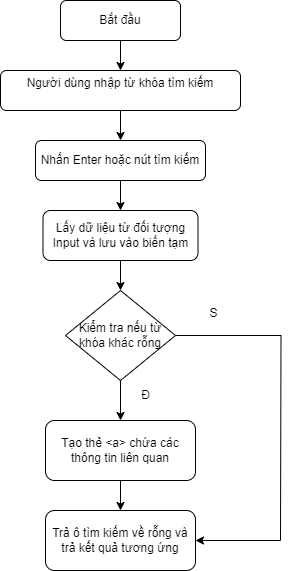

The diagram above was exported from draw.io. Its source (the exported page's mxGraphModel, read from the mxfile embedded in the PNG):
<mxGraphModel dx="1050" dy="558" grid="1" gridSize="10" guides="1" tooltips="1" connect="1" arrows="1" fold="1" page="1" pageScale="1" pageWidth="827" pageHeight="1169" math="0" shadow="0">
  <root>
    <mxCell id="0" />
    <mxCell id="1" parent="0" />
    <mxCell id="_zsMLKrOWo7U6762tcOx-10" style="edgeStyle=orthogonalEdgeStyle;rounded=0;orthogonalLoop=1;jettySize=auto;html=1;" edge="1" parent="1" source="_zsMLKrOWo7U6762tcOx-1" target="_zsMLKrOWo7U6762tcOx-2">
      <mxGeometry relative="1" as="geometry" />
    </mxCell>
    <mxCell id="_zsMLKrOWo7U6762tcOx-1" value="Bắt đầu" style="rounded=1;whiteSpace=wrap;html=1;" vertex="1" parent="1">
      <mxGeometry x="230" y="80" width="120" height="40" as="geometry" />
    </mxCell>
    <mxCell id="_zsMLKrOWo7U6762tcOx-11" style="edgeStyle=orthogonalEdgeStyle;rounded=0;orthogonalLoop=1;jettySize=auto;html=1;" edge="1" parent="1" source="_zsMLKrOWo7U6762tcOx-2" target="_zsMLKrOWo7U6762tcOx-3">
      <mxGeometry relative="1" as="geometry" />
    </mxCell>
    <mxCell id="_zsMLKrOWo7U6762tcOx-2" value="Người dùng nhập từ khóa tìm kiếm&lt;br&gt;&amp;nbsp;" style="rounded=1;whiteSpace=wrap;html=1;" vertex="1" parent="1">
      <mxGeometry x="170" y="150" width="240" height="40" as="geometry" />
    </mxCell>
    <mxCell id="_zsMLKrOWo7U6762tcOx-12" style="edgeStyle=orthogonalEdgeStyle;rounded=0;orthogonalLoop=1;jettySize=auto;html=1;" edge="1" parent="1" source="_zsMLKrOWo7U6762tcOx-3" target="_zsMLKrOWo7U6762tcOx-5">
      <mxGeometry relative="1" as="geometry" />
    </mxCell>
    <mxCell id="_zsMLKrOWo7U6762tcOx-3" value="Nhấn Enter hoặc nút tìm kiếm" style="rounded=1;whiteSpace=wrap;html=1;" vertex="1" parent="1">
      <mxGeometry x="205" y="220" width="170" height="40" as="geometry" />
    </mxCell>
    <mxCell id="_zsMLKrOWo7U6762tcOx-16" style="edgeStyle=orthogonalEdgeStyle;rounded=0;orthogonalLoop=1;jettySize=auto;html=1;entryX=0.5;entryY=0;entryDx=0;entryDy=0;" edge="1" parent="1" source="_zsMLKrOWo7U6762tcOx-4" target="_zsMLKrOWo7U6762tcOx-9">
      <mxGeometry relative="1" as="geometry" />
    </mxCell>
    <mxCell id="_zsMLKrOWo7U6762tcOx-4" value="Tạo thẻ &amp;lt;a&amp;gt; chứa các thông tin liên quan" style="rounded=1;whiteSpace=wrap;html=1;" vertex="1" parent="1">
      <mxGeometry x="215" y="500" width="150" height="60" as="geometry" />
    </mxCell>
    <mxCell id="_zsMLKrOWo7U6762tcOx-13" style="edgeStyle=orthogonalEdgeStyle;rounded=0;orthogonalLoop=1;jettySize=auto;html=1;entryX=0.5;entryY=0;entryDx=0;entryDy=0;" edge="1" parent="1" source="_zsMLKrOWo7U6762tcOx-5" target="_zsMLKrOWo7U6762tcOx-7">
      <mxGeometry relative="1" as="geometry" />
    </mxCell>
    <mxCell id="_zsMLKrOWo7U6762tcOx-5" value="Lấy dữ liệu từ đối tượng Input và lưu vào biến tạm" style="rounded=1;whiteSpace=wrap;html=1;" vertex="1" parent="1">
      <mxGeometry x="212.5" y="290" width="155" height="50" as="geometry" />
    </mxCell>
    <mxCell id="_zsMLKrOWo7U6762tcOx-15" style="edgeStyle=orthogonalEdgeStyle;rounded=0;orthogonalLoop=1;jettySize=auto;html=1;entryX=0.5;entryY=0;entryDx=0;entryDy=0;" edge="1" parent="1" source="_zsMLKrOWo7U6762tcOx-7" target="_zsMLKrOWo7U6762tcOx-4">
      <mxGeometry relative="1" as="geometry" />
    </mxCell>
    <mxCell id="_zsMLKrOWo7U6762tcOx-17" style="rounded=0;orthogonalLoop=1;jettySize=auto;html=1;edgeStyle=orthogonalEdgeStyle;endArrow=none;endFill=0;" edge="1" parent="1" source="_zsMLKrOWo7U6762tcOx-7">
      <mxGeometry relative="1" as="geometry">
        <mxPoint x="450" y="620" as="targetPoint" />
      </mxGeometry>
    </mxCell>
    <mxCell id="_zsMLKrOWo7U6762tcOx-7" value="Kiểm tra nếu từ khóa khác rỗng" style="rhombus;whiteSpace=wrap;html=1;" vertex="1" parent="1">
      <mxGeometry x="235" y="370" width="110" height="90" as="geometry" />
    </mxCell>
    <mxCell id="_zsMLKrOWo7U6762tcOx-9" value="Trả ô tìm kiếm về rỗng và trả kết quả tương ứng" style="rounded=1;whiteSpace=wrap;html=1;" vertex="1" parent="1">
      <mxGeometry x="215" y="590" width="150" height="60" as="geometry" />
    </mxCell>
    <mxCell id="_zsMLKrOWo7U6762tcOx-21" value="" style="endArrow=classic;html=1;rounded=0;entryX=1;entryY=0.5;entryDx=0;entryDy=0;" edge="1" parent="1" target="_zsMLKrOWo7U6762tcOx-9">
      <mxGeometry width="50" height="50" relative="1" as="geometry">
        <mxPoint x="450" y="620" as="sourcePoint" />
        <mxPoint x="467.5" y="440" as="targetPoint" />
      </mxGeometry>
    </mxCell>
    <mxCell id="_zsMLKrOWo7U6762tcOx-23" value="S" style="text;html=1;align=center;verticalAlign=middle;resizable=0;points=[];autosize=1;strokeColor=none;fillColor=none;" vertex="1" parent="1">
      <mxGeometry x="367.5" y="378" width="30" height="30" as="geometry" />
    </mxCell>
    <mxCell id="_zsMLKrOWo7U6762tcOx-24" value="Đ" style="text;html=1;align=center;verticalAlign=middle;resizable=0;points=[];autosize=1;strokeColor=none;fillColor=none;" vertex="1" parent="1">
      <mxGeometry x="300" y="460" width="30" height="30" as="geometry" />
    </mxCell>
  </root>
</mxGraphModel>